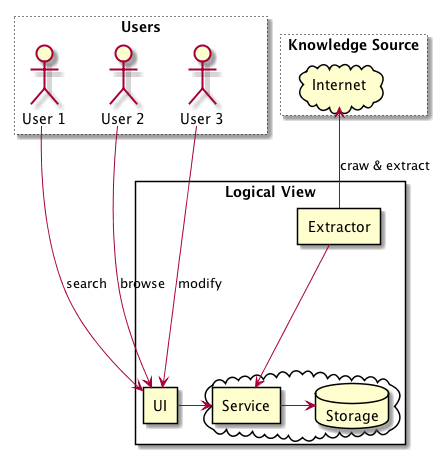

The diagram above was rendered by PlantUML. Its source (embedded in the PNG):
@startuml

rectangle Users #line.dotted {
    actor "User 1" as Us
    actor "User 2" as Ub
    actor "User 3" as Um
}

rectangle "Logical View" as System {
    rectangle UI
    rectangle Extractor
    cloud {
        rectangle Service
        database Storage
    }
}

rectangle "Knowledge Source" #line.dotted {
    cloud Internet
}

Users -[hidden]down- System

Us -down-> UI: search
Ub -down-> UI: browse
Um -down-> UI: modify

Us -[hidden]right- Ub
Ub -[hidden]right- Um

Internet <-- Extractor: craw & extract
Extractor --> Service

UI -right-> Service
Service -> Storage

@enduml